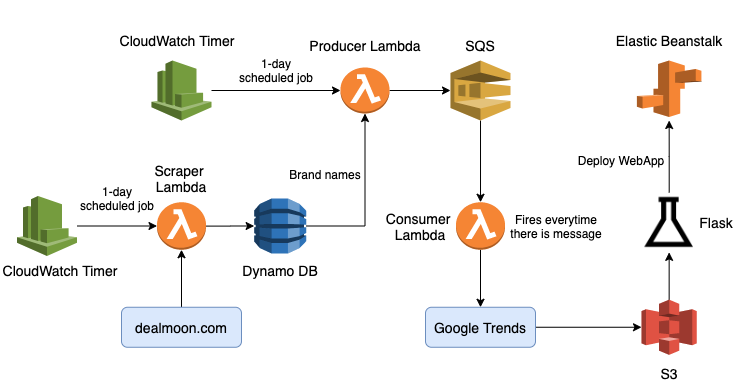

The diagram above was exported from draw.io. Its source (the exported page's mxGraphModel, read from the mxfile embedded in the PNG):
<mxGraphModel dx="786" dy="546" grid="1" gridSize="10" guides="1" tooltips="1" connect="1" arrows="1" fold="1" page="1" pageScale="1" pageWidth="827" pageHeight="1169" math="0" shadow="0">
  <root>
    <mxCell id="WIyWlLk6GJQsqaUBKTNV-0" />
    <mxCell id="WIyWlLk6GJQsqaUBKTNV-1" parent="WIyWlLk6GJQsqaUBKTNV-0" />
    <mxCell id="IO-uCjPAwIj49Gkdn14o-54" style="edgeStyle=orthogonalEdgeStyle;rounded=0;orthogonalLoop=1;jettySize=auto;html=1;entryX=0;entryY=0.5;entryDx=0;entryDy=0;entryPerimeter=0;" edge="1" parent="WIyWlLk6GJQsqaUBKTNV-1" source="WIyWlLk6GJQsqaUBKTNV-3" target="IO-uCjPAwIj49Gkdn14o-29">
      <mxGeometry relative="1" as="geometry" />
    </mxCell>
    <mxCell id="WIyWlLk6GJQsqaUBKTNV-3" value="&lt;font style=&quot;font-size: 14px&quot;&gt;Google Trends&lt;/font&gt;" style="rounded=1;whiteSpace=wrap;html=1;fontSize=12;glass=0;strokeWidth=1;shadow=0;fillColor=#dae8fc;strokeColor=#6c8ebf;" parent="WIyWlLk6GJQsqaUBKTNV-1" vertex="1">
      <mxGeometry x="434" y="426.76" width="110" height="40" as="geometry" />
    </mxCell>
    <mxCell id="IO-uCjPAwIj49Gkdn14o-1" value="" style="edgeStyle=orthogonalEdgeStyle;rounded=0;orthogonalLoop=1;jettySize=auto;html=1;entryX=0;entryY=0.5;entryDx=0;entryDy=0;entryPerimeter=0;" edge="1" parent="WIyWlLk6GJQsqaUBKTNV-1" source="IO-uCjPAwIj49Gkdn14o-0" target="IO-uCjPAwIj49Gkdn14o-17">
      <mxGeometry relative="1" as="geometry">
        <mxPoint x="469" y="210" as="targetPoint" />
      </mxGeometry>
    </mxCell>
    <mxCell id="IO-uCjPAwIj49Gkdn14o-0" value="" style="outlineConnect=0;dashed=0;verticalLabelPosition=bottom;verticalAlign=top;align=center;html=1;shape=mxgraph.aws3.lambda_function;fillColor=#F58534;gradientColor=none;" vertex="1" parent="WIyWlLk6GJQsqaUBKTNV-1">
      <mxGeometry x="349" y="187" width="49" height="46" as="geometry" />
    </mxCell>
    <mxCell id="IO-uCjPAwIj49Gkdn14o-9" value="&lt;font style=&quot;font-size: 14px&quot;&gt;Producer Lambda&lt;/font&gt;" style="text;html=1;strokeColor=none;fillColor=none;align=center;verticalAlign=middle;whiteSpace=wrap;rounded=0;" vertex="1" parent="WIyWlLk6GJQsqaUBKTNV-1">
      <mxGeometry x="309.5" y="150" width="128" height="30" as="geometry" />
    </mxCell>
    <mxCell id="IO-uCjPAwIj49Gkdn14o-15" style="edgeStyle=orthogonalEdgeStyle;rounded=0;orthogonalLoop=1;jettySize=auto;html=1;entryX=0;entryY=0.5;entryDx=0;entryDy=0;entryPerimeter=0;" edge="1" parent="WIyWlLk6GJQsqaUBKTNV-1" source="IO-uCjPAwIj49Gkdn14o-12" target="IO-uCjPAwIj49Gkdn14o-0">
      <mxGeometry relative="1" as="geometry" />
    </mxCell>
    <mxCell id="IO-uCjPAwIj49Gkdn14o-12" value="" style="outlineConnect=0;dashed=0;verticalLabelPosition=bottom;verticalAlign=top;align=center;html=1;shape=mxgraph.aws3.cloudwatch;fillColor=#759C3E;gradientColor=none;" vertex="1" parent="WIyWlLk6GJQsqaUBKTNV-1">
      <mxGeometry x="160" y="180" width="60" height="60" as="geometry" />
    </mxCell>
    <mxCell id="IO-uCjPAwIj49Gkdn14o-13" value="&lt;font style=&quot;font-size: 14px&quot;&gt;CloudWatch Timer&lt;/font&gt;" style="text;html=1;strokeColor=none;fillColor=none;align=center;verticalAlign=middle;whiteSpace=wrap;rounded=0;" vertex="1" parent="WIyWlLk6GJQsqaUBKTNV-1">
      <mxGeometry x="127.25" y="150" width="117.75" height="20" as="geometry" />
    </mxCell>
    <mxCell id="IO-uCjPAwIj49Gkdn14o-16" value="1-day scheduled job" style="text;html=1;strokeColor=none;fillColor=none;align=center;verticalAlign=middle;whiteSpace=wrap;rounded=0;" vertex="1" parent="WIyWlLk6GJQsqaUBKTNV-1">
      <mxGeometry x="245" y="180" width="80" height="20" as="geometry" />
    </mxCell>
    <mxCell id="IO-uCjPAwIj49Gkdn14o-32" style="edgeStyle=orthogonalEdgeStyle;rounded=0;orthogonalLoop=1;jettySize=auto;html=1;entryX=0.5;entryY=0;entryDx=0;entryDy=0;entryPerimeter=0;" edge="1" parent="WIyWlLk6GJQsqaUBKTNV-1" source="IO-uCjPAwIj49Gkdn14o-17" target="IO-uCjPAwIj49Gkdn14o-39">
      <mxGeometry relative="1" as="geometry">
        <mxPoint x="489" y="290" as="targetPoint" />
      </mxGeometry>
    </mxCell>
    <mxCell id="IO-uCjPAwIj49Gkdn14o-17" value="" style="outlineConnect=0;dashed=0;verticalLabelPosition=bottom;verticalAlign=top;align=center;html=1;shape=mxgraph.aws3.sqs;fillColor=#D9A741;gradientColor=none;" vertex="1" parent="WIyWlLk6GJQsqaUBKTNV-1">
      <mxGeometry x="459" y="180" width="60" height="60" as="geometry" />
    </mxCell>
    <mxCell id="IO-uCjPAwIj49Gkdn14o-18" value="&lt;font style=&quot;font-size: 14px&quot;&gt;SQS&lt;/font&gt;" style="text;html=1;strokeColor=none;fillColor=none;align=center;verticalAlign=middle;whiteSpace=wrap;rounded=0;" vertex="1" parent="WIyWlLk6GJQsqaUBKTNV-1">
      <mxGeometry x="469.01" y="155" width="40" height="20" as="geometry" />
    </mxCell>
    <mxCell id="IO-uCjPAwIj49Gkdn14o-22" style="edgeStyle=orthogonalEdgeStyle;rounded=0;orthogonalLoop=1;jettySize=auto;html=1;entryX=0.5;entryY=1;entryDx=0;entryDy=0;entryPerimeter=0;" edge="1" parent="WIyWlLk6GJQsqaUBKTNV-1" source="IO-uCjPAwIj49Gkdn14o-19" target="IO-uCjPAwIj49Gkdn14o-20">
      <mxGeometry relative="1" as="geometry" />
    </mxCell>
    <mxCell id="IO-uCjPAwIj49Gkdn14o-19" value="&lt;span style=&quot;font-size: 14px&quot;&gt;dealmoon.com&lt;/span&gt;" style="rounded=1;whiteSpace=wrap;html=1;fontSize=12;glass=0;strokeWidth=1;shadow=0;fillColor=#dae8fc;strokeColor=#6c8ebf;" vertex="1" parent="WIyWlLk6GJQsqaUBKTNV-1">
      <mxGeometry x="130" y="426.76" width="120" height="40" as="geometry" />
    </mxCell>
    <mxCell id="IO-uCjPAwIj49Gkdn14o-24" style="edgeStyle=orthogonalEdgeStyle;rounded=0;orthogonalLoop=1;jettySize=auto;html=1;entryX=0;entryY=0.5;entryDx=0;entryDy=0;entryPerimeter=0;" edge="1" parent="WIyWlLk6GJQsqaUBKTNV-1" source="IO-uCjPAwIj49Gkdn14o-20" target="IO-uCjPAwIj49Gkdn14o-23">
      <mxGeometry relative="1" as="geometry">
        <mxPoint x="276" y="350" as="targetPoint" />
      </mxGeometry>
    </mxCell>
    <mxCell id="IO-uCjPAwIj49Gkdn14o-20" value="" style="outlineConnect=0;dashed=0;verticalLabelPosition=bottom;verticalAlign=top;align=center;html=1;shape=mxgraph.aws3.lambda_function;fillColor=#F58534;gradientColor=none;" vertex="1" parent="WIyWlLk6GJQsqaUBKTNV-1">
      <mxGeometry x="165.5" y="321.75" width="49" height="47.5" as="geometry" />
    </mxCell>
    <mxCell id="IO-uCjPAwIj49Gkdn14o-21" value="&lt;font style=&quot;font-size: 14px&quot;&gt;Scraper &lt;br&gt;Lambda&lt;/font&gt;" style="text;html=1;strokeColor=none;fillColor=none;align=center;verticalAlign=middle;whiteSpace=wrap;rounded=0;" vertex="1" parent="WIyWlLk6GJQsqaUBKTNV-1">
      <mxGeometry x="135" y="283.75" width="110" height="28.25" as="geometry" />
    </mxCell>
    <mxCell id="IO-uCjPAwIj49Gkdn14o-27" style="edgeStyle=orthogonalEdgeStyle;rounded=0;orthogonalLoop=1;jettySize=auto;html=1;entryX=0.5;entryY=1;entryDx=0;entryDy=0;entryPerimeter=0;" edge="1" parent="WIyWlLk6GJQsqaUBKTNV-1" source="IO-uCjPAwIj49Gkdn14o-23" target="IO-uCjPAwIj49Gkdn14o-0">
      <mxGeometry relative="1" as="geometry" />
    </mxCell>
    <mxCell id="IO-uCjPAwIj49Gkdn14o-23" value="" style="outlineConnect=0;dashed=0;verticalLabelPosition=bottom;verticalAlign=top;align=center;html=1;shape=mxgraph.aws3.dynamo_db;fillColor=#2E73B8;gradientColor=none;" vertex="1" parent="WIyWlLk6GJQsqaUBKTNV-1">
      <mxGeometry x="262.63" y="318" width="52" height="55" as="geometry" />
    </mxCell>
    <mxCell id="IO-uCjPAwIj49Gkdn14o-25" value="&lt;font style=&quot;font-size: 14px&quot;&gt;Dynamo DB&lt;/font&gt;" style="text;html=1;strokeColor=none;fillColor=none;align=center;verticalAlign=middle;whiteSpace=wrap;rounded=0;" vertex="1" parent="WIyWlLk6GJQsqaUBKTNV-1">
      <mxGeometry x="248.63" y="380.13" width="80" height="20" as="geometry" />
    </mxCell>
    <mxCell id="IO-uCjPAwIj49Gkdn14o-28" value="Brand names" style="text;html=1;strokeColor=none;fillColor=none;align=center;verticalAlign=middle;whiteSpace=wrap;rounded=0;" vertex="1" parent="WIyWlLk6GJQsqaUBKTNV-1">
      <mxGeometry x="289" y="283.75" width="90" height="20" as="geometry" />
    </mxCell>
    <mxCell id="IO-uCjPAwIj49Gkdn14o-34" style="edgeStyle=orthogonalEdgeStyle;rounded=0;orthogonalLoop=1;jettySize=auto;html=1;" edge="1" parent="WIyWlLk6GJQsqaUBKTNV-1" source="IO-uCjPAwIj49Gkdn14o-29" target="IO-uCjPAwIj49Gkdn14o-33">
      <mxGeometry relative="1" as="geometry" />
    </mxCell>
    <mxCell id="IO-uCjPAwIj49Gkdn14o-29" value="" style="outlineConnect=0;dashed=0;verticalLabelPosition=bottom;verticalAlign=top;align=center;html=1;shape=mxgraph.aws3.s3;fillColor=#E05243;gradientColor=none;" vertex="1" parent="WIyWlLk6GJQsqaUBKTNV-1">
      <mxGeometry x="650" y="419.13" width="55.31" height="55.25" as="geometry" />
    </mxCell>
    <mxCell id="IO-uCjPAwIj49Gkdn14o-31" value="&lt;font style=&quot;font-size: 14px&quot;&gt;S3&lt;/font&gt;" style="text;html=1;strokeColor=none;fillColor=none;align=center;verticalAlign=middle;whiteSpace=wrap;rounded=0;" vertex="1" parent="WIyWlLk6GJQsqaUBKTNV-1">
      <mxGeometry x="657.66" y="480" width="40" height="25" as="geometry" />
    </mxCell>
    <mxCell id="IO-uCjPAwIj49Gkdn14o-60" style="edgeStyle=orthogonalEdgeStyle;rounded=0;orthogonalLoop=1;jettySize=auto;html=1;" edge="1" parent="WIyWlLk6GJQsqaUBKTNV-1" source="IO-uCjPAwIj49Gkdn14o-33">
      <mxGeometry relative="1" as="geometry">
        <mxPoint x="677.655" y="240" as="targetPoint" />
      </mxGeometry>
    </mxCell>
    <mxCell id="IO-uCjPAwIj49Gkdn14o-33" value="" style="shape=image;html=1;verticalAlign=top;verticalLabelPosition=bottom;labelBackgroundColor=#ffffff;imageAspect=0;aspect=fixed;image=https://cdn1.iconfinder.com/data/icons/science-technology-outline-24-px/24/Chemical_flask_chemistry_conical_flask_flask_laboratory_1-128.png" vertex="1" parent="WIyWlLk6GJQsqaUBKTNV-1">
      <mxGeometry x="647.72" y="312" width="59.87" height="59.87" as="geometry" />
    </mxCell>
    <mxCell id="IO-uCjPAwIj49Gkdn14o-36" value="Deploy WebApp" style="text;html=1;strokeColor=none;fillColor=none;align=center;verticalAlign=middle;whiteSpace=wrap;rounded=0;" vertex="1" parent="WIyWlLk6GJQsqaUBKTNV-1">
      <mxGeometry x="580" y="270" width="100" height="20" as="geometry" />
    </mxCell>
    <mxCell id="IO-uCjPAwIj49Gkdn14o-37" value="&lt;font style=&quot;font-size: 14px&quot;&gt;Consumer &lt;br&gt;Lambda&lt;/font&gt;" style="text;html=1;strokeColor=none;fillColor=none;align=center;verticalAlign=middle;whiteSpace=wrap;rounded=0;" vertex="1" parent="WIyWlLk6GJQsqaUBKTNV-1">
      <mxGeometry x="364" y="329.5" width="130" height="32" as="geometry" />
    </mxCell>
    <mxCell id="IO-uCjPAwIj49Gkdn14o-38" value="&lt;font style=&quot;font-size: 14px&quot;&gt;Flask&lt;/font&gt;" style="text;html=1;strokeColor=none;fillColor=none;align=center;verticalAlign=middle;whiteSpace=wrap;rounded=0;" vertex="1" parent="WIyWlLk6GJQsqaUBKTNV-1">
      <mxGeometry x="705.3100000000001" y="331.93" width="40" height="20" as="geometry" />
    </mxCell>
    <mxCell id="IO-uCjPAwIj49Gkdn14o-58" style="edgeStyle=orthogonalEdgeStyle;rounded=0;orthogonalLoop=1;jettySize=auto;html=1;entryX=0.5;entryY=0;entryDx=0;entryDy=0;" edge="1" parent="WIyWlLk6GJQsqaUBKTNV-1" source="IO-uCjPAwIj49Gkdn14o-39" target="WIyWlLk6GJQsqaUBKTNV-3">
      <mxGeometry relative="1" as="geometry" />
    </mxCell>
    <mxCell id="IO-uCjPAwIj49Gkdn14o-39" value="" style="outlineConnect=0;dashed=0;verticalLabelPosition=bottom;verticalAlign=top;align=center;html=1;shape=mxgraph.aws3.lambda_function;fillColor=#F58534;gradientColor=none;" vertex="1" parent="WIyWlLk6GJQsqaUBKTNV-1">
      <mxGeometry x="464.51" y="321.75" width="49" height="47.5" as="geometry" />
    </mxCell>
    <mxCell id="IO-uCjPAwIj49Gkdn14o-49" style="edgeStyle=orthogonalEdgeStyle;rounded=0;orthogonalLoop=1;jettySize=auto;html=1;entryX=0;entryY=0.5;entryDx=0;entryDy=0;entryPerimeter=0;" edge="1" parent="WIyWlLk6GJQsqaUBKTNV-1" source="IO-uCjPAwIj49Gkdn14o-48" target="IO-uCjPAwIj49Gkdn14o-20">
      <mxGeometry relative="1" as="geometry" />
    </mxCell>
    <mxCell id="IO-uCjPAwIj49Gkdn14o-48" value="" style="outlineConnect=0;dashed=0;verticalLabelPosition=bottom;verticalAlign=top;align=center;html=1;shape=mxgraph.aws3.cloudwatch;fillColor=#759C3E;gradientColor=none;" vertex="1" parent="WIyWlLk6GJQsqaUBKTNV-1">
      <mxGeometry x="25.5" y="315.5" width="60" height="60" as="geometry" />
    </mxCell>
    <mxCell id="IO-uCjPAwIj49Gkdn14o-50" value="1-day scheduled job" style="text;html=1;strokeColor=none;fillColor=none;align=center;verticalAlign=middle;whiteSpace=wrap;rounded=0;" vertex="1" parent="WIyWlLk6GJQsqaUBKTNV-1">
      <mxGeometry x="85.5" y="308" width="80" height="20" as="geometry" />
    </mxCell>
    <mxCell id="IO-uCjPAwIj49Gkdn14o-51" value="&lt;font style=&quot;font-size: 14px&quot;&gt;CloudWatch Timer&lt;/font&gt;" style="text;html=1;strokeColor=none;fillColor=none;align=center;verticalAlign=middle;whiteSpace=wrap;rounded=0;" vertex="1" parent="WIyWlLk6GJQsqaUBKTNV-1">
      <mxGeometry x="9.5" y="380.13" width="117.75" height="20" as="geometry" />
    </mxCell>
    <mxCell id="IO-uCjPAwIj49Gkdn14o-55" value="" style="outlineConnect=0;dashed=0;verticalLabelPosition=bottom;verticalAlign=top;align=center;html=1;shape=mxgraph.aws3.elastic_beanstalk;fillColor=#F58534;gradientColor=none;" vertex="1" parent="WIyWlLk6GJQsqaUBKTNV-1">
      <mxGeometry x="645.41" y="179.99999999999997" width="64.5" height="56.57" as="geometry" />
    </mxCell>
    <mxCell id="IO-uCjPAwIj49Gkdn14o-59" value="Fires everytime there is message" style="text;html=1;strokeColor=none;fillColor=none;align=center;verticalAlign=middle;whiteSpace=wrap;rounded=0;" vertex="1" parent="WIyWlLk6GJQsqaUBKTNV-1">
      <mxGeometry x="515.37" y="295.5" width="100" height="100" as="geometry" />
    </mxCell>
    <mxCell id="IO-uCjPAwIj49Gkdn14o-61" value="&lt;font style=&quot;font-size: 14px&quot;&gt;Elastic Beanstalk&lt;/font&gt;" style="text;html=1;strokeColor=none;fillColor=none;align=center;verticalAlign=middle;whiteSpace=wrap;rounded=0;" vertex="1" parent="WIyWlLk6GJQsqaUBKTNV-1">
      <mxGeometry x="618.83" y="120" width="117.66" height="80" as="geometry" />
    </mxCell>
  </root>
</mxGraphModel>